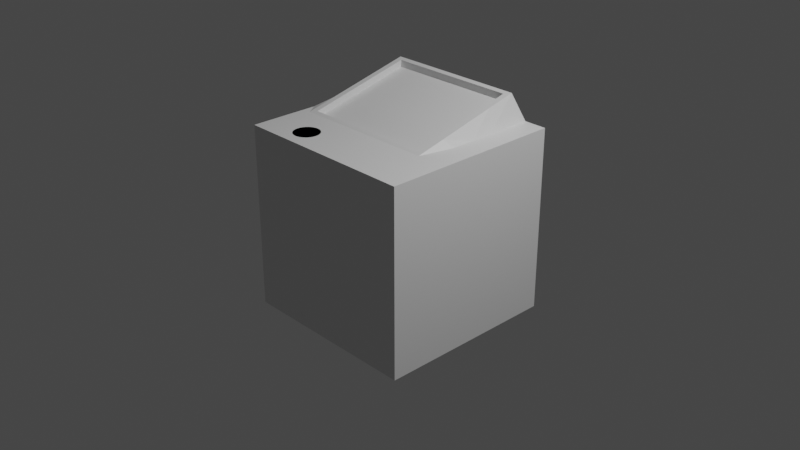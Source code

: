 # Source: box_satellite.blend  (saved by Blender 3.3.6; exported with 4.5.12 LTS)
import bpy
from mathutils import Matrix  # noqa: F401  (used for matrix-valued properties, if any)

bpy.ops.wm.read_factory_settings(use_empty=True)
scene = bpy.context.scene
scene.name = 'Scene'

# ---- collections
col_collection = bpy.data.collections.new('Collection'); scene.collection.children.link(col_collection)

# ---- materials (node trees are filled in below, after node groups)
mat_material = bpy.data.materials.new('Material')
mat_material.alpha_threshold = 0.0
mat_material.use_transparent_shadow = False
mat_material.roughness = 0.5
mat_material.line_color = (0.0, 0.0, 0.0, 1.0)

# ---- material node trees
mat_material.use_nodes = True; mat_material.node_tree.nodes.clear()
_N = mat_material.node_tree.nodes; _L = mat_material.node_tree.links
n0 = _N.new('ShaderNodeOutputMaterial'); n0.name = 'Material Output'; n0.location = (300, 300)
n1 = _N.new('ShaderNodeBsdfPrincipled'); n1.name = 'Principled BSDF'; n1.location = (10, 300)
n1.distribution = 'GGX'
n1.subsurface_method = 'RANDOM_WALK_SKIN'
n1.inputs[3].default_value = 1.45
n1.inputs[27].default_value = (0.0, 0.0, 0.0, 1.0)
n1.inputs[28].default_value = 1.0
_L.new(n1.outputs[0], n0.inputs[0])
n0.is_active_output = True

# ---- world
world_world = bpy.data.worlds.new('World'); scene.world = world_world
world_world.use_nodes = True; world_world.node_tree.nodes.clear()
_N = world_world.node_tree.nodes; _L = world_world.node_tree.links
n0 = _N.new('ShaderNodeOutputWorld'); n0.name = 'World Output'; n0.location = (300, 300)
n1 = _N.new('ShaderNodeBackground'); n1.name = 'Background'; n1.location = (10, 300)
n1.inputs[0].default_value = (0.05088, 0.05088, 0.05088, 1.0)
_L.new(n1.outputs[0], n0.inputs[0])
n0.is_active_output = True
world_world.color = (0.05088, 0.05088, 0.05088)
world_world.use_sun_shadow = False
world_world.sun_shadow_jitter_overblur = 0.0

# ---- cameras
cam_camera = bpy.data.cameras.new('Camera')
cam_camera.clip_end = 100.0
cam_camera.ortho_scale = 7.314

# ---- lights
light_light = bpy.data.lights.new('Light', 'POINT')
light_light.transmission_factor = 0.0
light_light.energy = 1000.0
light_light.shadow_soft_size = 0.1
light_light.shadow_maximum_resolution = 0.006
light_light.use_absolute_resolution = True

# ---- meshes
me_cube = bpy.data.meshes.new('Cube')
me_cube.from_pydata([(1.0, 1.0, 1.0), (1.0, 1.0, -1.0), (1.0, -1.0, 1.0), (1.0, -1.0, -1.0), (-1.0, 1.0, 1.0), (-1.0, 1.0, -1.0), (-1.0, -1.0, 1.0), (-1.0, -1.0, -1.0), (0.0, -1.0, 1.0), (1.0, 0.0, 1.0), (-0.5, -1.0, 1.0), (1.0, -0.5, 1.0), (0.5, 1.0, 1.0), (0.5, -1.0, 1.0), (1.0, 0.5, 1.0), (-1.0, -0.5, 1.0), (0.0, -0.5, 1.0), (0.5, -0.5, 1.0), (-0.5, -0.5, 1.0), (-0.75, -1.0, 1.0), (1.0, -0.75, 1.0), (-1.0, 0.75, 1.0), (0.75, 1.0, 1.0), (0.25, -1.0, 1.0), (1.0, 0.25, 1.0), (-1.0, -0.25, 1.0), (0.0, -0.75, 1.0), (0.75, 0.0, 1.0), (-0.25, -1.0, 1.0), (1.0, -0.25, 1.0), (0.75, -1.0, 1.0), (1.0, 0.75, 1.0), (-1.0, -0.75, 1.0), (-0.75, 1.0, 1.0), (0.6603, 0.8782, 1.3), (0.75, 0.5, 1.0), (0.5, -0.75, 1.0), (0.6603, -0.3782, 1.0), (0.75, -0.5, 1.0), (0.25, -0.5, 1.0), (-0.5, -0.75, 1.0), (-0.25, -0.5, 1.0), (-0.75, -0.5, 1.0), (-0.9103, -0.3782, 1.0), (-0.25, -0.75, 1.0), (0.75, -0.25, 1.0), (0.75, -0.75, 1.0), (0.75, 0.75, 1.0), (0.75, 0.25, 1.0), (-0.9103, 0.8782, 1.3), (0.25, -0.75, 1.0), (-0.75, -0.75, 1.0), (0.6603, 0.25, 1.15), (0.6603, -0.0641, 1.075), (0.6603, 0.5641, 1.225), (-1.0, 0.25, 1.0), (-1.0, 0.5, 1.0), (-1.0, 0.0, 1.0), (-0.9103, 0.25, 1.15), (-0.9103, -0.0641, 1.075), (-0.9103, 0.5641, 1.225), (0.5973, 0.8278, 1.288), (0.5973, -0.3278, 1.012), (-0.8473, -0.3278, 1.012), (-0.8473, 0.8278, 1.288), (0.5973, 0.25, 1.15), (0.5973, -0.03891, 1.081), (0.5973, 0.5389, 1.219), (-0.8473, 0.25, 1.15), (-0.8473, -0.03891, 1.081), (-0.8473, 0.5389, 1.219), (0.5973, 0.8278, 1.214), (0.5973, -0.3278, 0.9385), (-0.8473, -0.3278, 0.9385), (-0.8473, 0.8278, 1.214), (0.5973, 0.25, 1.076), (0.5973, -0.03891, 1.007), (0.5973, 0.5389, 1.145), (-0.8473, 0.25, 1.076), (-0.8473, -0.03891, 1.007), (-0.8473, 0.5389, 1.145), (-0.125, -0.3278, 0.9385), (0.2361, -0.3278, 0.9385), (-0.4861, -0.3278, 0.9385), (-0.125, 0.8278, 1.214), (0.2361, 0.8278, 1.214), (-0.4861, 0.8278, 1.214), (0.2361, -0.03891, 1.007), (0.2361, 0.25, 1.076), (0.2361, 0.5389, 1.145), (-0.125, -0.03891, 1.007), (-0.125, 0.25, 1.076), (-0.125, 0.5389, 1.145), (-0.4861, -0.03891, 1.007), (-0.4861, 0.25, 1.076), (-0.4861, 0.5389, 1.145)], [], [(51, 32, 6, 19), (3, 2, 30, 13, 23, 8, 28, 10, 19, 6, 7), (7, 6, 32, 15, 25, 57, 55, 56, 21, 4, 5), (5, 1, 3, 7), (1, 0, 31, 14, 24, 9, 29, 11, 20, 2, 3), (5, 4, 33, 12, 22, 0, 1), (50, 26, 8, 23), (56, 60, 49, 21), (27, 53, 37, 45), (46, 36, 13, 30), (37, 17, 38), (44, 40, 10, 28), (43, 25, 15), (26, 44, 28, 8), (16, 41, 44, 26), (41, 18, 40, 44), (29, 45, 38, 11), (9, 27, 45, 29), (20, 46, 30, 2), (11, 38, 46, 20), (38, 17, 36, 46), (33, 49, 34, 12), (31, 47, 35, 14), (0, 22, 47, 31), (22, 12, 34), (24, 48, 27, 9), (14, 35, 48, 24), (4, 21, 49), (36, 50, 23, 13), (17, 39, 50, 36), (39, 16, 26, 50), (40, 51, 19, 10), (18, 42, 51, 40), (42, 15, 32, 51), (52, 54, 67, 65), (47, 22, 34), (33, 4, 49), (42, 43, 15), (45, 37, 38), (43, 42, 18, 41, 16, 39, 17, 37), (48, 52, 53, 27), (54, 52, 48, 35), (34, 54, 35, 47), (55, 58, 60, 56), (57, 59, 58, 55), (25, 43, 59, 57), (37, 53, 66, 62), (59, 43, 63, 69), (49, 60, 70, 64), (53, 52, 65, 66), (54, 34, 61, 67), (43, 37, 62, 63), (60, 58, 68, 70), (34, 49, 64, 61), (58, 59, 69, 68), (67, 61, 71, 77), (69, 63, 73, 79), (62, 66, 76, 72), (70, 68, 78, 80), (65, 67, 77, 75), (63, 62, 72, 82, 81, 83, 73), (68, 69, 79, 78), (66, 65, 75, 76), (61, 64, 74, 86, 84, 85, 71), (64, 70, 80, 74), (76, 87, 82, 72), (87, 90, 81, 82), (90, 93, 83, 81), (93, 79, 73, 83), (75, 88, 87, 76), (88, 91, 90, 87), (91, 94, 93, 90), (94, 78, 79, 93), (77, 89, 88, 75), (89, 92, 91, 88), (92, 95, 94, 91), (95, 80, 78, 94), (71, 85, 89, 77), (85, 84, 92, 89), (84, 86, 95, 92), (86, 74, 80, 95)])
_uv = me_cube.uv_layers.new(name='UVMap')
_uv.uv.foreach_set('vector', [0.8438, 0.7188, 0.875, 0.7188, 0.875, 0.75, 0.8438, 0.75, 0.375, 0.75, 0.625, 0.75, 0.625, 0.7812, 0.625, 0.8125, 0.625, 0.8438, 0.625, 0.875, 0.625, 0.9062, 0.625, 0.9375, 0.625, 0.9688, 0.625, 1.0, 0.375, 1.0, 0.375, 0.0, 0.625, 0.0, 0.625, 0.03125, 0.625, 0.0625, 0.625, 0.09375, 0.625, 0.125, 0.625, 0.1562, 0.625, 0.1875, 0.625, 0.2188, 0.625, 0.25, 0.375, 0.25, 0.125, 0.5, 0.375, 0.5, 0.375, 0.75, 0.125, 0.75, 0.375, 0.5, 0.625, 0.5, 0.625, 0.5312, 0.625, 0.5625, 0.625, 0.5938, 0.625, 0.625, 0.625, 0.6562, 0.625, 0.6875, 0.625, 0.7188, 0.625, 0.75, 0.375, 0.75, 0.375, 0.25, 0.625, 0.25, 0.625, 0.2812, 0.625, 0.4375, 0.625, 0.4688, 0.625, 0.5, 0.375, 0.5, 0.7188, 0.7188, 0.75, 0.7188, 0.75, 0.75, 0.7188, 0.75, 0.875, 0.5625, 0.8438, 0.5625, 0.8438, 0.5312, 0.875, 0.5312, 0.6562, 0.625, 0.6875, 0.625, 0.6875, 0.6562, 0.6562, 0.6562, 0.6562, 0.7188, 0.6875, 0.7188, 0.6875, 0.75, 0.6562, 0.75, 0.6875, 0.6562, 0.6875, 0.6875, 0.6562, 0.6875, 0.7812, 0.7188, 0.8125, 0.7188, 0.8125, 0.75, 0.7812, 0.75, 0.8438, 0.6562, 0.875, 0.6562, 0.875, 0.6875, 0.75, 0.7188, 0.7812, 0.7188, 0.7812, 0.75, 0.75, 0.75, 0.75, 0.6875, 0.7812, 0.6875, 0.7812, 0.7188, 0.75, 0.7188, 0.7812, 0.6875, 0.8125, 0.6875, 0.8125, 0.7188, 0.7812, 0.7188, 0.625, 0.6562, 0.6562, 0.6562, 0.6562, 0.6875, 0.625, 0.6875, 0.625, 0.625, 0.6562, 0.625, 0.6562, 0.6562, 0.625, 0.6562, 0.625, 0.7188, 0.6562, 0.7188, 0.6562, 0.75, 0.625, 0.75, 0.625, 0.6875, 0.6562, 0.6875, 0.6562, 0.7188, 0.625, 0.7188, 0.6562, 0.6875, 0.6875, 0.6875, 0.6875, 0.7188, 0.6562, 0.7188, 0.8438, 0.5, 0.8438, 0.5312, 0.6875, 0.5312, 0.6875, 0.5, 0.625, 0.5312, 0.6562, 0.5312, 0.6562, 0.5625, 0.625, 0.5625, 0.625, 0.5, 0.6562, 0.5, 0.6562, 0.5312, 0.625, 0.5312, 0.6562, 0.5, 0.6875, 0.5, 0.6875, 0.5312, 0.625, 0.5938, 0.6562, 0.5938, 0.6562, 0.625, 0.625, 0.625, 0.625, 0.5625, 0.6562, 0.5625, 0.6562, 0.5938, 0.625, 0.5938, 0.875, 0.5, 0.875, 0.5312, 0.8438, 0.5312, 0.6875, 0.7188, 0.7188, 0.7188, 0.7188, 0.75, 0.6875, 0.75, 0.6875, 0.6875, 0.7188, 0.6875, 0.7188, 0.7188, 0.6875, 0.7188, 0.7188, 0.6875, 0.75, 0.6875, 0.75, 0.7188, 0.7188, 0.7188, 0.8125, 0.7188, 0.8438, 0.7188, 0.8438, 0.75, 0.8125, 0.75, 0.8125, 0.6875, 0.8438, 0.6875, 0.8438, 0.7188, 0.8125, 0.7188, 0.8438, 0.6875, 0.875, 0.6875, 0.875, 0.7188, 0.8438, 0.7188, 0.6875, 0.5938, 0.6875, 0.5625, 0.6875, 0.5625, 0.6875, 0.5938, 0.6562, 0.5312, 0.6562, 0.5, 0.6875, 0.5312, 0.8438, 0.5, 0.875, 0.5, 0.8438, 0.5312, 0.8438, 0.6875, 0.8438, 0.6562, 0.875, 0.6875, 0.6562, 0.6562, 0.6875, 0.6562, 0.6562, 0.6875, 0.8438, 0.6562, 0.8438, 0.6875, 0.8125, 0.6875, 0.7812, 0.6875, 0.75, 0.6875, 0.7188, 0.6875, 0.6875, 0.6875, 0.6875, 0.6562, 0.6562, 0.5938, 0.6875, 0.5938, 0.6875, 0.625, 0.6562, 0.625, 0.6875, 0.5625, 0.6875, 0.5938, 0.6562, 0.5938, 0.6562, 0.5625, 0.6875, 0.5312, 0.6875, 0.5625, 0.6562, 0.5625, 0.6562, 0.5312, 0.875, 0.5938, 0.8438, 0.5938, 0.8438, 0.5625, 0.875, 0.5625, 0.875, 0.625, 0.8438, 0.625, 0.8438, 0.5938, 0.875, 0.5938, 0.875, 0.6562, 0.8438, 0.6562, 0.8438, 0.625, 0.875, 0.625, 0.6875, 0.6562, 0.6875, 0.625, 0.6875, 0.625, 0.6875, 0.6562, 0.8438, 0.625, 0.8438, 0.6562, 0.8438, 0.6562, 0.8438, 0.625, 0.8438, 0.5312, 0.8438, 0.5625, 0.8438, 0.5625, 0.8438, 0.5312, 0.6875, 0.625, 0.6875, 0.5938, 0.6875, 0.5938, 0.6875, 0.625, 0.6875, 0.5625, 0.6875, 0.5312, 0.6875, 0.5312, 0.6875, 0.5625, 0.8438, 0.6562, 0.6875, 0.6562, 0.6875, 0.6562, 0.8438, 0.6562, 0.8438, 0.5625, 0.8438, 0.5938, 0.8438, 0.5938, 0.8438, 0.5625, 0.6875, 0.5312, 0.8438, 0.5312, 0.8438, 0.5312, 0.6875, 0.5312, 0.8438, 0.5938, 0.8438, 0.625, 0.8438, 0.625, 0.8438, 0.5938, 0.6875, 0.5625, 0.6875, 0.5312, 0.6875, 0.5312, 0.6875, 0.5625, 0.8438, 0.625, 0.8438, 0.6562, 0.8438, 0.6562, 0.8438, 0.625, 0.6875, 0.6562, 0.6875, 0.625, 0.6875, 0.625, 0.6875, 0.6562, 0.8438, 0.5625, 0.8438, 0.5938, 0.8438, 0.5938, 0.8438, 0.5625, 0.6875, 0.5938, 0.6875, 0.5625, 0.6875, 0.5625, 0.6875, 0.5938, 0.8438, 0.6562, 0.6875, 0.6562, 0.6875, 0.6562, 0.7266, 0.6562, 0.7656, 0.6562, 0.8047, 0.6562, 0.8438, 0.6562, 0.8438, 0.5938, 0.8438, 0.625, 0.8438, 0.625, 0.8438, 0.5938, 0.6875, 0.625, 0.6875, 0.5938, 0.6875, 0.5938, 0.6875, 0.625, 0.6875, 0.5312, 0.8438, 0.5312, 0.8438, 0.5312, 0.8047, 0.5312, 0.7656, 0.5312, 0.7266, 0.5312, 0.6875, 0.5312, 0.8438, 0.5312, 0.8438, 0.5625, 0.8438, 0.5625, 0.8438, 0.5312, 0.6875, 0.625, 0.7266, 0.625, 0.7266, 0.6562, 0.6875, 0.6562, 0.7266, 0.625, 0.7656, 0.625, 0.7656, 0.6562, 0.7266, 0.6562, 0.7656, 0.625, 0.8047, 0.625, 0.8047, 0.6562, 0.7656, 0.6562, 0.8047, 0.625, 0.8438, 0.625, 0.8438, 0.6562, 0.8047, 0.6562, 0.6875, 0.5938, 0.7266, 0.5938, 0.7266, 0.625, 0.6875, 0.625, 0.7266, 0.5938, 0.7656, 0.5938, 0.7656, 0.625, 0.7266, 0.625, 0.7656, 0.5938, 0.8047, 0.5937, 0.8047, 0.625, 0.7656, 0.625, 0.8047, 0.5937, 0.8438, 0.5938, 0.8438, 0.625, 0.8047, 0.625, 0.6875, 0.5625, 0.7266, 0.5625, 0.7266, 0.5938, 0.6875, 0.5938, 0.7266, 0.5625, 0.7656, 0.5625, 0.7656, 0.5938, 0.7266, 0.5938, 0.7656, 0.5625, 0.8047, 0.5625, 0.8047, 0.5937, 0.7656, 0.5938, 0.8047, 0.5625, 0.8438, 0.5625, 0.8438, 0.5938, 0.8047, 0.5937, 0.6875, 0.5312, 0.7266, 0.5312, 0.7266, 0.5625, 0.6875, 0.5625, 0.7266, 0.5312, 0.7656, 0.5312, 0.7656, 0.5625, 0.7266, 0.5625, 0.7656, 0.5312, 0.8047, 0.5312, 0.8047, 0.5625, 0.7656, 0.5625, 0.8047, 0.5312, 0.8438, 0.5312, 0.8438, 0.5625, 0.8047, 0.5625])
me_cube.materials.append(mat_material)
me_cube.use_mirror_vertex_groups = False
me_cube.update()
me_cube_001 = bpy.data.meshes.new('Cube.001')
me_cube_001.from_pydata([(-1.192e-07, 0.1388, -0.1023), (-1.192e-07, 0.1388, 0.1023), (0.02708, 0.1362, -0.1023), (0.02708, 0.1362, 0.1023), (0.05313, 0.1283, -0.1023), (0.05313, 0.1283, 0.1023), (0.07713, 0.1154, -0.1023), (0.07713, 0.1154, 0.1023), (0.09817, 0.09817, -0.1023), (0.09817, 0.09817, 0.1023), (0.1154, 0.07713, -0.1023), (0.1154, 0.07713, 0.1023), (0.1283, 0.05313, -0.1023), (0.1283, 0.05313, 0.1023), (0.1362, 0.02708, -0.1023), (0.1362, 0.02708, 0.1023), (0.1388, -5.96e-08, -0.1023), (0.1388, -5.96e-08, 0.1023), (0.1362, -0.02708, -0.1023), (0.1362, -0.02708, 0.1023), (0.1283, -0.05313, -0.1023), (0.1283, -0.05313, 0.1023), (0.1154, -0.07713, -0.1023), (0.1154, -0.07713, 0.1023), (0.09817, -0.09817, -0.1023), (0.09817, -0.09817, 0.1023), (0.07713, -0.1154, -0.1023), (0.07713, -0.1154, 0.1023), (0.05313, -0.1283, -0.1023), (0.05313, -0.1283, 0.1023), (0.02708, -0.1362, -0.1023), (0.02708, -0.1362, 0.1023), (-1.192e-07, -0.1388, -0.1023), (-1.192e-07, -0.1388, 0.1023), (-0.02708, -0.1362, -0.1023), (-0.02708, -0.1362, 0.1023), (-0.05313, -0.1283, -0.1023), (-0.05313, -0.1283, 0.1023), (-0.07713, -0.1154, -0.1023), (-0.07713, -0.1154, 0.1023), (-0.09817, -0.09817, -0.1023), (-0.09817, -0.09817, 0.1023), (-0.1154, -0.07713, -0.1023), (-0.1154, -0.07713, 0.1023), (-0.1283, -0.05313, -0.1023), (-0.1283, -0.05313, 0.1023), (-0.1362, -0.02708, -0.1023), (-0.1362, -0.02708, 0.1023), (-0.1388, -5.96e-08, -0.1023), (-0.1388, -5.96e-08, 0.1023), (-0.1362, 0.02708, -0.1023), (-0.1362, 0.02708, 0.1023), (-0.1283, 0.05313, -0.1023), (-0.1283, 0.05313, 0.1023), (-0.1154, 0.07713, -0.1023), (-0.1154, 0.07713, 0.1023), (-0.09817, 0.09817, -0.1023), (-0.09817, 0.09817, 0.1023), (-0.07713, 0.1154, -0.1023), (-0.07713, 0.1154, 0.1023), (-0.05313, 0.1283, -0.1023), (-0.05313, 0.1283, 0.1023), (-0.02708, 0.1362, -0.1023), (-0.02708, 0.1362, 0.1023)], [], [(0, 1, 3, 2), (2, 3, 5, 4), (4, 5, 7, 6), (6, 7, 9, 8), (8, 9, 11, 10), (10, 11, 13, 12), (12, 13, 15, 14), (14, 15, 17, 16), (16, 17, 19, 18), (18, 19, 21, 20), (20, 21, 23, 22), (22, 23, 25, 24), (24, 25, 27, 26), (26, 27, 29, 28), (28, 29, 31, 30), (30, 31, 33, 32), (32, 33, 35, 34), (34, 35, 37, 36), (36, 37, 39, 38), (38, 39, 41, 40), (40, 41, 43, 42), (42, 43, 45, 44), (44, 45, 47, 46), (46, 47, 49, 48), (48, 49, 51, 50), (50, 51, 53, 52), (52, 53, 55, 54), (54, 55, 57, 56), (56, 57, 59, 58), (58, 59, 61, 60), (3, 1, 63, 61, 59, 57, 55, 53, 51, 49, 47, 45, 43, 41, 39, 37, 35, 33, 31, 29, 27, 25, 23, 21, 19, 17, 15, 13, 11, 9, 7, 5), (60, 61, 63, 62), (62, 63, 1, 0), (0, 2, 4, 6, 8, 10, 12, 14, 16, 18, 20, 22, 24, 26, 28, 30, 32, 34, 36, 38, 40, 42, 44, 46, 48, 50, 52, 54, 56, 58, 60, 62)])
_uv = me_cube_001.uv_layers.new(name='UVMap')
_uv.uv.foreach_set('vector', [1.0, 0.5, 1.0, 1.0, 0.9688, 1.0, 0.9688, 0.5, 0.9688, 0.5, 0.9688, 1.0, 0.9375, 1.0, 0.9375, 0.5, 0.9375, 0.5, 0.9375, 1.0, 0.9062, 1.0, 0.9062, 0.5, 0.9062, 0.5, 0.9062, 1.0, 0.875, 1.0, 0.875, 0.5, 0.875, 0.5, 0.875, 1.0, 0.8438, 1.0, 0.8438, 0.5, 0.8438, 0.5, 0.8438, 1.0, 0.8125, 1.0, 0.8125, 0.5, 0.8125, 0.5, 0.8125, 1.0, 0.7812, 1.0, 0.7812, 0.5, 0.7812, 0.5, 0.7812, 1.0, 0.75, 1.0, 0.75, 0.5, 0.75, 0.5, 0.75, 1.0, 0.7188, 1.0, 0.7188, 0.5, 0.7188, 0.5, 0.7188, 1.0, 0.6875, 1.0, 0.6875, 0.5, 0.6875, 0.5, 0.6875, 1.0, 0.6562, 1.0, 0.6562, 0.5, 0.6562, 0.5, 0.6562, 1.0, 0.625, 1.0, 0.625, 0.5, 0.625, 0.5, 0.625, 1.0, 0.5938, 1.0, 0.5938, 0.5, 0.5938, 0.5, 0.5938, 1.0, 0.5625, 1.0, 0.5625, 0.5, 0.5625, 0.5, 0.5625, 1.0, 0.5312, 1.0, 0.5312, 0.5, 0.5312, 0.5, 0.5312, 1.0, 0.5, 1.0, 0.5, 0.5, 0.5, 0.5, 0.5, 1.0, 0.4688, 1.0, 0.4688, 0.5, 0.4688, 0.5, 0.4688, 1.0, 0.4375, 1.0, 0.4375, 0.5, 0.4375, 0.5, 0.4375, 1.0, 0.4062, 1.0, 0.4062, 0.5, 0.4062, 0.5, 0.4062, 1.0, 0.375, 1.0, 0.375, 0.5, 0.375, 0.5, 0.375, 1.0, 0.3438, 1.0, 0.3438, 0.5, 0.3438, 0.5, 0.3438, 1.0, 0.3125, 1.0, 0.3125, 0.5, 0.3125, 0.5, 0.3125, 1.0, 0.2812, 1.0, 0.2812, 0.5, 0.2812, 0.5, 0.2812, 1.0, 0.25, 1.0, 0.25, 0.5, 0.25, 0.5, 0.25, 1.0, 0.2188, 1.0, 0.2188, 0.5, 0.2188, 0.5, 0.2188, 1.0, 0.1875, 1.0, 0.1875, 0.5, 0.1875, 0.5, 0.1875, 1.0, 0.1562, 1.0, 0.1562, 0.5, 0.1562, 0.5, 0.1562, 1.0, 0.125, 1.0, 0.125, 0.5, 0.125, 0.5, 0.125, 1.0, 0.09375, 1.0, 0.09375, 0.5, 0.09375, 0.5, 0.09375, 1.0, 0.0625, 1.0, 0.0625, 0.5, 0.2968, 0.4854, 0.25, 0.49, 0.2032, 0.4854, 0.1582, 0.4717, 0.1167, 0.4496, 0.08029, 0.4197, 0.05045, 0.3833, 0.02827, 0.3418, 0.01461, 0.2968, 0.01, 0.25, 0.01461, 0.2032, 0.02827, 0.1582, 0.05045, 0.1167, 0.08029, 0.08029, 0.1167, 0.05045, 0.1582, 0.02827, 0.2032, 0.01461, 0.25, 0.01, 0.2968, 0.01461, 0.3418, 0.02827, 0.3833, 0.05045, 0.4197, 0.08029, 0.4496, 0.1167, 0.4717, 0.1582, 0.4854, 0.2032, 0.49, 0.25, 0.4854, 0.2968, 0.4717, 0.3418, 0.4496, 0.3833, 0.4197, 0.4197, 0.3833, 0.4496, 0.3418, 0.4717, 0.0625, 0.5, 0.0625, 1.0, 0.03125, 1.0, 0.03125, 0.5, 0.03125, 0.5, 0.03125, 1.0, 0.0, 1.0, 0.0, 0.5, 0.75, 0.49, 0.7968, 0.4854, 0.8418, 0.4717, 0.8833, 0.4496, 0.9197, 0.4197, 0.9496, 0.3833, 0.9717, 0.3418, 0.9854, 0.2968, 0.99, 0.25, 0.9854, 0.2032, 0.9717, 0.1582, 0.9496, 0.1167, 0.9197, 0.08029, 0.8833, 0.05045, 0.8418, 0.02827, 0.7968, 0.01461, 0.75, 0.01, 0.7032, 0.01461, 0.6582, 0.02827, 0.6167, 0.05045, 0.5803, 0.08029, 0.5504, 0.1167, 0.5283, 0.1582, 0.5146, 0.2032, 0.51, 0.25, 0.5146, 0.2968, 0.5283, 0.3418, 0.5504, 0.3833, 0.5803, 0.4197, 0.6167, 0.4496, 0.6582, 0.4717, 0.7032, 0.4854])
me_cube_001.materials.append(mat_material)
me_cube_001.use_mirror_vertex_groups = False
me_cube_001.update()

# ---- objects
ob_cube = bpy.data.objects.new('Cube', me_cube)
ob_light = bpy.data.objects.new('Light', light_light)
ob_camera = bpy.data.objects.new('Camera', cam_camera)
ob_cube_001 = bpy.data.objects.new('Cube.001', me_cube_001)

# ---- transforms, parenting, visibility, modifiers, constraints
ob_cube.location = (0.0, 0.0, 0.0)
ob_cube.lock_rotations_4d = False
ob_cube.empty_display_type = 'ARROWS'
ob_cube.lineart.crease_threshold = 0.0
ob_light.location = (4.076, 1.005, 5.904)
ob_light.rotation_euler = (0.6503, 0.05522, 1.866)
ob_light.lock_rotations_4d = False
ob_light.empty_display_type = 'ARROWS'
ob_light.color = (0.0, 0.0, 0.0, 0.0)
ob_light.lineart.crease_threshold = 0.0
ob_camera.location = (7.359, -6.926, 4.958)
ob_camera.rotation_euler = (1.109, 0.0, 0.8149)
ob_camera.lock_rotations_4d = False
ob_camera.empty_display_type = 'ARROWS'
ob_camera.color = (0.0, 0.0, 0.0, 0.0)
ob_camera.display_type = 'WIRE'
ob_camera.lineart.crease_threshold = 0.0
ob_cube_001.location = (-0.5, -0.75, 1.03)
ob_cube_001.lock_rotations_4d = False
ob_cube_001.empty_display_type = 'ARROWS'
ob_cube_001.lineart.crease_threshold = 0.0
_m = ob_cube_001.modifiers.new('Boolean', 'BOOLEAN')
_m.object = ob_cube
_m.operation = 'INTERSECT'

# ---- collection membership
col_collection.objects.link(ob_cube)
col_collection.objects.link(ob_light)
col_collection.objects.link(ob_camera)
col_collection.objects.link(ob_cube_001)

# ---- scene / render settings (as saved in the file)
scene.camera = ob_camera
scene.frame_start = 1; scene.frame_end = 250; scene.frame_set(1)
scene.render.engine = 'BLENDER_EEVEE_NEXT'
scene.cycles.sampling_pattern = 'TABULATED_SOBOL'
scene.cycles.use_light_tree = False
scene.view_settings.view_transform = 'Filmic'
bpy.context.view_layer.update()
